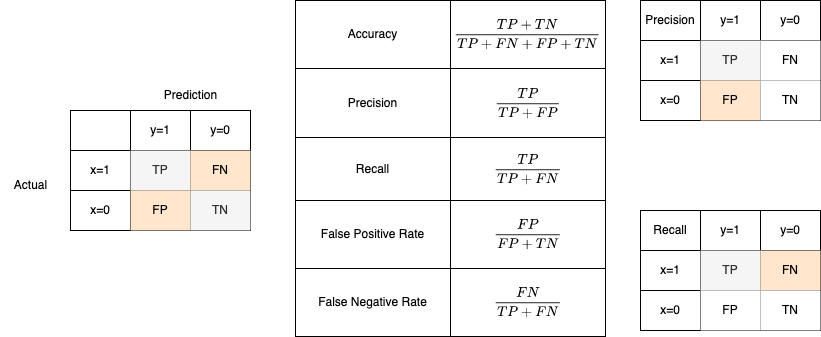

The diagram above was exported from draw.io. Its source (the exported page's mxGraphModel, read from the mxfile embedded in the PNG):
<mxGraphModel dx="1586" dy="501" grid="1" gridSize="10" guides="1" tooltips="1" connect="1" arrows="1" fold="1" page="1" pageScale="1" pageWidth="850" pageHeight="1100" math="1" shadow="0">
  <root>
    <mxCell id="0" />
    <mxCell id="1" parent="0" />
    <mxCell id="m_knfy_b1Vq_fMDusyPZ-1" value="" style="shape=table;startSize=0;container=1;collapsible=0;childLayout=tableLayout;" vertex="1" parent="1">
      <mxGeometry x="-90" y="340" width="180" height="120" as="geometry" />
    </mxCell>
    <mxCell id="m_knfy_b1Vq_fMDusyPZ-2" value="" style="shape=tableRow;horizontal=0;startSize=0;swimlaneHead=0;swimlaneBody=0;top=0;left=0;bottom=0;right=0;collapsible=0;dropTarget=0;fillColor=none;points=[[0,0.5],[1,0.5]];portConstraint=eastwest;" vertex="1" parent="m_knfy_b1Vq_fMDusyPZ-1">
      <mxGeometry width="180" height="40" as="geometry" />
    </mxCell>
    <mxCell id="m_knfy_b1Vq_fMDusyPZ-3" value="" style="shape=partialRectangle;html=1;whiteSpace=wrap;connectable=0;overflow=hidden;fillColor=none;top=0;left=0;bottom=0;right=0;pointerEvents=1;" vertex="1" parent="m_knfy_b1Vq_fMDusyPZ-2">
      <mxGeometry width="60" height="40" as="geometry">
        <mxRectangle width="60" height="40" as="alternateBounds" />
      </mxGeometry>
    </mxCell>
    <mxCell id="m_knfy_b1Vq_fMDusyPZ-4" value="y=1" style="shape=partialRectangle;html=1;whiteSpace=wrap;connectable=0;overflow=hidden;fillColor=none;top=0;left=0;bottom=0;right=0;pointerEvents=1;" vertex="1" parent="m_knfy_b1Vq_fMDusyPZ-2">
      <mxGeometry x="60" width="60" height="40" as="geometry">
        <mxRectangle width="60" height="40" as="alternateBounds" />
      </mxGeometry>
    </mxCell>
    <mxCell id="m_knfy_b1Vq_fMDusyPZ-5" value="y=0" style="shape=partialRectangle;html=1;whiteSpace=wrap;connectable=0;overflow=hidden;fillColor=none;top=0;left=0;bottom=0;right=0;pointerEvents=1;" vertex="1" parent="m_knfy_b1Vq_fMDusyPZ-2">
      <mxGeometry x="120" width="60" height="40" as="geometry">
        <mxRectangle width="60" height="40" as="alternateBounds" />
      </mxGeometry>
    </mxCell>
    <mxCell id="m_knfy_b1Vq_fMDusyPZ-6" value="" style="shape=tableRow;horizontal=0;startSize=0;swimlaneHead=0;swimlaneBody=0;top=0;left=0;bottom=0;right=0;collapsible=0;dropTarget=0;fillColor=none;points=[[0,0.5],[1,0.5]];portConstraint=eastwest;" vertex="1" parent="m_knfy_b1Vq_fMDusyPZ-1">
      <mxGeometry y="40" width="180" height="40" as="geometry" />
    </mxCell>
    <mxCell id="m_knfy_b1Vq_fMDusyPZ-7" value="x=1" style="shape=partialRectangle;html=1;whiteSpace=wrap;connectable=0;overflow=hidden;fillColor=none;top=0;left=0;bottom=0;right=0;pointerEvents=1;" vertex="1" parent="m_knfy_b1Vq_fMDusyPZ-6">
      <mxGeometry width="60" height="40" as="geometry">
        <mxRectangle width="60" height="40" as="alternateBounds" />
      </mxGeometry>
    </mxCell>
    <mxCell id="m_knfy_b1Vq_fMDusyPZ-8" value="TP" style="shape=partialRectangle;html=1;whiteSpace=wrap;connectable=0;overflow=hidden;fillColor=#f5f5f5;top=0;left=0;bottom=0;right=0;pointerEvents=1;fontColor=#333333;strokeColor=#666666;" vertex="1" parent="m_knfy_b1Vq_fMDusyPZ-6">
      <mxGeometry x="60" width="60" height="40" as="geometry">
        <mxRectangle width="60" height="40" as="alternateBounds" />
      </mxGeometry>
    </mxCell>
    <mxCell id="m_knfy_b1Vq_fMDusyPZ-9" value="FN" style="shape=partialRectangle;html=1;whiteSpace=wrap;connectable=0;overflow=hidden;fillColor=#ffe6cc;top=0;left=0;bottom=0;right=0;pointerEvents=1;strokeColor=#d79b00;" vertex="1" parent="m_knfy_b1Vq_fMDusyPZ-6">
      <mxGeometry x="120" width="60" height="40" as="geometry">
        <mxRectangle width="60" height="40" as="alternateBounds" />
      </mxGeometry>
    </mxCell>
    <mxCell id="m_knfy_b1Vq_fMDusyPZ-10" value="" style="shape=tableRow;horizontal=0;startSize=0;swimlaneHead=0;swimlaneBody=0;top=0;left=0;bottom=0;right=0;collapsible=0;dropTarget=0;fillColor=none;points=[[0,0.5],[1,0.5]];portConstraint=eastwest;" vertex="1" parent="m_knfy_b1Vq_fMDusyPZ-1">
      <mxGeometry y="80" width="180" height="40" as="geometry" />
    </mxCell>
    <mxCell id="m_knfy_b1Vq_fMDusyPZ-11" value="x=0" style="shape=partialRectangle;html=1;whiteSpace=wrap;connectable=0;overflow=hidden;fillColor=none;top=0;left=0;bottom=0;right=0;pointerEvents=1;" vertex="1" parent="m_knfy_b1Vq_fMDusyPZ-10">
      <mxGeometry width="60" height="40" as="geometry">
        <mxRectangle width="60" height="40" as="alternateBounds" />
      </mxGeometry>
    </mxCell>
    <mxCell id="m_knfy_b1Vq_fMDusyPZ-12" value="FP" style="shape=partialRectangle;html=1;whiteSpace=wrap;connectable=0;overflow=hidden;fillColor=#ffe6cc;top=0;left=0;bottom=0;right=0;pointerEvents=1;strokeColor=#d79b00;" vertex="1" parent="m_knfy_b1Vq_fMDusyPZ-10">
      <mxGeometry x="60" width="60" height="40" as="geometry">
        <mxRectangle width="60" height="40" as="alternateBounds" />
      </mxGeometry>
    </mxCell>
    <mxCell id="m_knfy_b1Vq_fMDusyPZ-13" value="TN" style="shape=partialRectangle;html=1;whiteSpace=wrap;connectable=0;overflow=hidden;fillColor=#f5f5f5;top=0;left=0;bottom=0;right=0;pointerEvents=1;fontColor=#333333;strokeColor=#666666;" vertex="1" parent="m_knfy_b1Vq_fMDusyPZ-10">
      <mxGeometry x="120" width="60" height="40" as="geometry">
        <mxRectangle width="60" height="40" as="alternateBounds" />
      </mxGeometry>
    </mxCell>
    <mxCell id="m_knfy_b1Vq_fMDusyPZ-14" value="Prediction" style="text;html=1;align=center;verticalAlign=middle;resizable=0;points=[];autosize=1;strokeColor=none;fillColor=none;" vertex="1" parent="1">
      <mxGeometry x="-10" y="310" width="80" height="30" as="geometry" />
    </mxCell>
    <mxCell id="m_knfy_b1Vq_fMDusyPZ-15" value="Actual" style="text;html=1;align=center;verticalAlign=middle;resizable=0;points=[];autosize=1;strokeColor=none;fillColor=none;" vertex="1" parent="1">
      <mxGeometry x="-160" y="400" width="60" height="30" as="geometry" />
    </mxCell>
    <mxCell id="m_knfy_b1Vq_fMDusyPZ-16" value="" style="shape=table;startSize=0;container=1;collapsible=0;childLayout=tableLayout;" vertex="1" parent="1">
      <mxGeometry x="135" y="230" width="310" height="336" as="geometry" />
    </mxCell>
    <mxCell id="m_knfy_b1Vq_fMDusyPZ-17" value="" style="shape=tableRow;horizontal=0;startSize=0;swimlaneHead=0;swimlaneBody=0;top=0;left=0;bottom=0;right=0;collapsible=0;dropTarget=0;fillColor=none;points=[[0,0.5],[1,0.5]];portConstraint=eastwest;" vertex="1" parent="m_knfy_b1Vq_fMDusyPZ-16">
      <mxGeometry width="310" height="68" as="geometry" />
    </mxCell>
    <mxCell id="m_knfy_b1Vq_fMDusyPZ-18" value="Accuracy" style="shape=partialRectangle;html=1;whiteSpace=wrap;connectable=0;overflow=hidden;fillColor=none;top=0;left=0;bottom=0;right=0;pointerEvents=1;" vertex="1" parent="m_knfy_b1Vq_fMDusyPZ-17">
      <mxGeometry width="155" height="68" as="geometry">
        <mxRectangle width="155" height="68" as="alternateBounds" />
      </mxGeometry>
    </mxCell>
    <mxCell id="m_knfy_b1Vq_fMDusyPZ-19" value="&lt;div&gt;$$\frac{TP+TN}{TP+FN+FP+TN}$$&lt;/div&gt;" style="shape=partialRectangle;html=1;whiteSpace=wrap;connectable=0;overflow=hidden;fillColor=none;top=0;left=0;bottom=0;right=0;pointerEvents=1;" vertex="1" parent="m_knfy_b1Vq_fMDusyPZ-17">
      <mxGeometry x="155" width="155" height="68" as="geometry">
        <mxRectangle width="155" height="68" as="alternateBounds" />
      </mxGeometry>
    </mxCell>
    <mxCell id="m_knfy_b1Vq_fMDusyPZ-20" value="" style="shape=tableRow;horizontal=0;startSize=0;swimlaneHead=0;swimlaneBody=0;top=0;left=0;bottom=0;right=0;collapsible=0;dropTarget=0;fillColor=none;points=[[0,0.5],[1,0.5]];portConstraint=eastwest;" vertex="1" parent="m_knfy_b1Vq_fMDusyPZ-16">
      <mxGeometry y="68" width="310" height="69" as="geometry" />
    </mxCell>
    <mxCell id="m_knfy_b1Vq_fMDusyPZ-21" value="Precision" style="shape=partialRectangle;html=1;whiteSpace=wrap;connectable=0;overflow=hidden;fillColor=none;top=0;left=0;bottom=0;right=0;pointerEvents=1;" vertex="1" parent="m_knfy_b1Vq_fMDusyPZ-20">
      <mxGeometry width="155" height="69" as="geometry">
        <mxRectangle width="155" height="69" as="alternateBounds" />
      </mxGeometry>
    </mxCell>
    <mxCell id="m_knfy_b1Vq_fMDusyPZ-22" value="&lt;div&gt;$$\frac{TP}{TP+FP}$$&lt;/div&gt;" style="shape=partialRectangle;html=1;whiteSpace=wrap;connectable=0;overflow=hidden;fillColor=none;top=0;left=0;bottom=0;right=0;pointerEvents=1;" vertex="1" parent="m_knfy_b1Vq_fMDusyPZ-20">
      <mxGeometry x="155" width="155" height="69" as="geometry">
        <mxRectangle width="155" height="69" as="alternateBounds" />
      </mxGeometry>
    </mxCell>
    <mxCell id="m_knfy_b1Vq_fMDusyPZ-23" value="" style="shape=tableRow;horizontal=0;startSize=0;swimlaneHead=0;swimlaneBody=0;top=0;left=0;bottom=0;right=0;collapsible=0;dropTarget=0;fillColor=none;points=[[0,0.5],[1,0.5]];portConstraint=eastwest;" vertex="1" parent="m_knfy_b1Vq_fMDusyPZ-16">
      <mxGeometry y="137" width="310" height="63" as="geometry" />
    </mxCell>
    <mxCell id="m_knfy_b1Vq_fMDusyPZ-24" value="Recall" style="shape=partialRectangle;html=1;whiteSpace=wrap;connectable=0;overflow=hidden;fillColor=none;top=0;left=0;bottom=0;right=0;pointerEvents=1;" vertex="1" parent="m_knfy_b1Vq_fMDusyPZ-23">
      <mxGeometry width="155" height="63" as="geometry">
        <mxRectangle width="155" height="63" as="alternateBounds" />
      </mxGeometry>
    </mxCell>
    <mxCell id="m_knfy_b1Vq_fMDusyPZ-25" value="&lt;div&gt;$$\frac{TP}{TP+FN}$$&lt;/div&gt;" style="shape=partialRectangle;html=1;whiteSpace=wrap;connectable=0;overflow=hidden;fillColor=none;top=0;left=0;bottom=0;right=0;pointerEvents=1;" vertex="1" parent="m_knfy_b1Vq_fMDusyPZ-23">
      <mxGeometry x="155" width="155" height="63" as="geometry">
        <mxRectangle width="155" height="63" as="alternateBounds" />
      </mxGeometry>
    </mxCell>
    <mxCell id="m_knfy_b1Vq_fMDusyPZ-26" value="" style="shape=tableRow;horizontal=0;startSize=0;swimlaneHead=0;swimlaneBody=0;top=0;left=0;bottom=0;right=0;collapsible=0;dropTarget=0;fillColor=none;points=[[0,0.5],[1,0.5]];portConstraint=eastwest;" vertex="1" parent="m_knfy_b1Vq_fMDusyPZ-16">
      <mxGeometry y="200" width="310" height="68" as="geometry" />
    </mxCell>
    <mxCell id="m_knfy_b1Vq_fMDusyPZ-27" value="False Positive Rate" style="shape=partialRectangle;html=1;whiteSpace=wrap;connectable=0;overflow=hidden;fillColor=none;top=0;left=0;bottom=0;right=0;pointerEvents=1;" vertex="1" parent="m_knfy_b1Vq_fMDusyPZ-26">
      <mxGeometry width="155" height="68" as="geometry">
        <mxRectangle width="155" height="68" as="alternateBounds" />
      </mxGeometry>
    </mxCell>
    <mxCell id="m_knfy_b1Vq_fMDusyPZ-28" value="&lt;div&gt;$$\frac{FP}{FP+TN}$$&lt;/div&gt;" style="shape=partialRectangle;html=1;whiteSpace=wrap;connectable=0;overflow=hidden;fillColor=none;top=0;left=0;bottom=0;right=0;pointerEvents=1;" vertex="1" parent="m_knfy_b1Vq_fMDusyPZ-26">
      <mxGeometry x="155" width="155" height="68" as="geometry">
        <mxRectangle width="155" height="68" as="alternateBounds" />
      </mxGeometry>
    </mxCell>
    <mxCell id="m_knfy_b1Vq_fMDusyPZ-29" value="" style="shape=tableRow;horizontal=0;startSize=0;swimlaneHead=0;swimlaneBody=0;top=0;left=0;bottom=0;right=0;collapsible=0;dropTarget=0;fillColor=none;points=[[0,0.5],[1,0.5]];portConstraint=eastwest;" vertex="1" parent="m_knfy_b1Vq_fMDusyPZ-16">
      <mxGeometry y="268" width="310" height="68" as="geometry" />
    </mxCell>
    <mxCell id="m_knfy_b1Vq_fMDusyPZ-30" value="False Negative Rate" style="shape=partialRectangle;html=1;whiteSpace=wrap;connectable=0;overflow=hidden;fillColor=none;top=0;left=0;bottom=0;right=0;pointerEvents=1;" vertex="1" parent="m_knfy_b1Vq_fMDusyPZ-29">
      <mxGeometry width="155" height="68" as="geometry">
        <mxRectangle width="155" height="68" as="alternateBounds" />
      </mxGeometry>
    </mxCell>
    <mxCell id="m_knfy_b1Vq_fMDusyPZ-31" value="&lt;div&gt;$$\frac{FN}{TP+FN}$$&lt;/div&gt;" style="shape=partialRectangle;html=1;whiteSpace=wrap;connectable=0;overflow=hidden;fillColor=none;top=0;left=0;bottom=0;right=0;pointerEvents=1;" vertex="1" parent="m_knfy_b1Vq_fMDusyPZ-29">
      <mxGeometry x="155" width="155" height="68" as="geometry">
        <mxRectangle width="155" height="68" as="alternateBounds" />
      </mxGeometry>
    </mxCell>
    <mxCell id="m_knfy_b1Vq_fMDusyPZ-52" value="" style="shape=table;startSize=0;container=1;collapsible=0;childLayout=tableLayout;" vertex="1" parent="1">
      <mxGeometry x="480" y="230" width="180" height="120" as="geometry" />
    </mxCell>
    <mxCell id="m_knfy_b1Vq_fMDusyPZ-53" value="" style="shape=tableRow;horizontal=0;startSize=0;swimlaneHead=0;swimlaneBody=0;top=0;left=0;bottom=0;right=0;collapsible=0;dropTarget=0;fillColor=none;points=[[0,0.5],[1,0.5]];portConstraint=eastwest;" vertex="1" parent="m_knfy_b1Vq_fMDusyPZ-52">
      <mxGeometry width="180" height="40" as="geometry" />
    </mxCell>
    <mxCell id="m_knfy_b1Vq_fMDusyPZ-54" value="Precision" style="shape=partialRectangle;html=1;whiteSpace=wrap;connectable=0;overflow=hidden;fillColor=none;top=0;left=0;bottom=0;right=0;pointerEvents=1;" vertex="1" parent="m_knfy_b1Vq_fMDusyPZ-53">
      <mxGeometry width="60" height="40" as="geometry">
        <mxRectangle width="60" height="40" as="alternateBounds" />
      </mxGeometry>
    </mxCell>
    <mxCell id="m_knfy_b1Vq_fMDusyPZ-55" value="y=1" style="shape=partialRectangle;html=1;whiteSpace=wrap;connectable=0;overflow=hidden;fillColor=none;top=0;left=0;bottom=0;right=0;pointerEvents=1;" vertex="1" parent="m_knfy_b1Vq_fMDusyPZ-53">
      <mxGeometry x="60" width="60" height="40" as="geometry">
        <mxRectangle width="60" height="40" as="alternateBounds" />
      </mxGeometry>
    </mxCell>
    <mxCell id="m_knfy_b1Vq_fMDusyPZ-56" value="y=0" style="shape=partialRectangle;html=1;whiteSpace=wrap;connectable=0;overflow=hidden;fillColor=none;top=0;left=0;bottom=0;right=0;pointerEvents=1;" vertex="1" parent="m_knfy_b1Vq_fMDusyPZ-53">
      <mxGeometry x="120" width="60" height="40" as="geometry">
        <mxRectangle width="60" height="40" as="alternateBounds" />
      </mxGeometry>
    </mxCell>
    <mxCell id="m_knfy_b1Vq_fMDusyPZ-57" value="" style="shape=tableRow;horizontal=0;startSize=0;swimlaneHead=0;swimlaneBody=0;top=0;left=0;bottom=0;right=0;collapsible=0;dropTarget=0;fillColor=none;points=[[0,0.5],[1,0.5]];portConstraint=eastwest;" vertex="1" parent="m_knfy_b1Vq_fMDusyPZ-52">
      <mxGeometry y="40" width="180" height="40" as="geometry" />
    </mxCell>
    <mxCell id="m_knfy_b1Vq_fMDusyPZ-58" value="x=1" style="shape=partialRectangle;html=1;whiteSpace=wrap;connectable=0;overflow=hidden;fillColor=none;top=0;left=0;bottom=0;right=0;pointerEvents=1;" vertex="1" parent="m_knfy_b1Vq_fMDusyPZ-57">
      <mxGeometry width="60" height="40" as="geometry">
        <mxRectangle width="60" height="40" as="alternateBounds" />
      </mxGeometry>
    </mxCell>
    <mxCell id="m_knfy_b1Vq_fMDusyPZ-59" value="TP" style="shape=partialRectangle;html=1;whiteSpace=wrap;connectable=0;overflow=hidden;fillColor=#f5f5f5;top=0;left=0;bottom=0;right=0;pointerEvents=1;fontColor=#333333;strokeColor=#666666;" vertex="1" parent="m_knfy_b1Vq_fMDusyPZ-57">
      <mxGeometry x="60" width="60" height="40" as="geometry">
        <mxRectangle width="60" height="40" as="alternateBounds" />
      </mxGeometry>
    </mxCell>
    <mxCell id="m_knfy_b1Vq_fMDusyPZ-60" value="FN" style="shape=partialRectangle;html=1;whiteSpace=wrap;connectable=0;overflow=hidden;top=0;left=0;bottom=0;right=0;pointerEvents=1;" vertex="1" parent="m_knfy_b1Vq_fMDusyPZ-57">
      <mxGeometry x="120" width="60" height="40" as="geometry">
        <mxRectangle width="60" height="40" as="alternateBounds" />
      </mxGeometry>
    </mxCell>
    <mxCell id="m_knfy_b1Vq_fMDusyPZ-61" value="" style="shape=tableRow;horizontal=0;startSize=0;swimlaneHead=0;swimlaneBody=0;top=0;left=0;bottom=0;right=0;collapsible=0;dropTarget=0;fillColor=none;points=[[0,0.5],[1,0.5]];portConstraint=eastwest;" vertex="1" parent="m_knfy_b1Vq_fMDusyPZ-52">
      <mxGeometry y="80" width="180" height="40" as="geometry" />
    </mxCell>
    <mxCell id="m_knfy_b1Vq_fMDusyPZ-62" value="x=0" style="shape=partialRectangle;html=1;whiteSpace=wrap;connectable=0;overflow=hidden;fillColor=none;top=0;left=0;bottom=0;right=0;pointerEvents=1;" vertex="1" parent="m_knfy_b1Vq_fMDusyPZ-61">
      <mxGeometry width="60" height="40" as="geometry">
        <mxRectangle width="60" height="40" as="alternateBounds" />
      </mxGeometry>
    </mxCell>
    <mxCell id="m_knfy_b1Vq_fMDusyPZ-63" value="FP" style="shape=partialRectangle;html=1;whiteSpace=wrap;connectable=0;overflow=hidden;fillColor=#ffe6cc;top=0;left=0;bottom=0;right=0;pointerEvents=1;strokeColor=#d79b00;" vertex="1" parent="m_knfy_b1Vq_fMDusyPZ-61">
      <mxGeometry x="60" width="60" height="40" as="geometry">
        <mxRectangle width="60" height="40" as="alternateBounds" />
      </mxGeometry>
    </mxCell>
    <mxCell id="m_knfy_b1Vq_fMDusyPZ-64" value="TN" style="shape=partialRectangle;html=1;whiteSpace=wrap;connectable=0;overflow=hidden;top=0;left=0;bottom=0;right=0;pointerEvents=1;" vertex="1" parent="m_knfy_b1Vq_fMDusyPZ-61">
      <mxGeometry x="120" width="60" height="40" as="geometry">
        <mxRectangle width="60" height="40" as="alternateBounds" />
      </mxGeometry>
    </mxCell>
    <mxCell id="m_knfy_b1Vq_fMDusyPZ-67" value="" style="shape=table;startSize=0;container=1;collapsible=0;childLayout=tableLayout;" vertex="1" parent="1">
      <mxGeometry x="480" y="440" width="180" height="120" as="geometry" />
    </mxCell>
    <mxCell id="m_knfy_b1Vq_fMDusyPZ-68" value="" style="shape=tableRow;horizontal=0;startSize=0;swimlaneHead=0;swimlaneBody=0;top=0;left=0;bottom=0;right=0;collapsible=0;dropTarget=0;fillColor=none;points=[[0,0.5],[1,0.5]];portConstraint=eastwest;" vertex="1" parent="m_knfy_b1Vq_fMDusyPZ-67">
      <mxGeometry width="180" height="40" as="geometry" />
    </mxCell>
    <mxCell id="m_knfy_b1Vq_fMDusyPZ-69" value="Recall" style="shape=partialRectangle;html=1;whiteSpace=wrap;connectable=0;overflow=hidden;fillColor=none;top=0;left=0;bottom=0;right=0;pointerEvents=1;" vertex="1" parent="m_knfy_b1Vq_fMDusyPZ-68">
      <mxGeometry width="60" height="40" as="geometry">
        <mxRectangle width="60" height="40" as="alternateBounds" />
      </mxGeometry>
    </mxCell>
    <mxCell id="m_knfy_b1Vq_fMDusyPZ-70" value="y=1" style="shape=partialRectangle;html=1;whiteSpace=wrap;connectable=0;overflow=hidden;fillColor=none;top=0;left=0;bottom=0;right=0;pointerEvents=1;" vertex="1" parent="m_knfy_b1Vq_fMDusyPZ-68">
      <mxGeometry x="60" width="60" height="40" as="geometry">
        <mxRectangle width="60" height="40" as="alternateBounds" />
      </mxGeometry>
    </mxCell>
    <mxCell id="m_knfy_b1Vq_fMDusyPZ-71" value="y=0" style="shape=partialRectangle;html=1;whiteSpace=wrap;connectable=0;overflow=hidden;fillColor=none;top=0;left=0;bottom=0;right=0;pointerEvents=1;" vertex="1" parent="m_knfy_b1Vq_fMDusyPZ-68">
      <mxGeometry x="120" width="60" height="40" as="geometry">
        <mxRectangle width="60" height="40" as="alternateBounds" />
      </mxGeometry>
    </mxCell>
    <mxCell id="m_knfy_b1Vq_fMDusyPZ-72" value="" style="shape=tableRow;horizontal=0;startSize=0;swimlaneHead=0;swimlaneBody=0;top=0;left=0;bottom=0;right=0;collapsible=0;dropTarget=0;fillColor=none;points=[[0,0.5],[1,0.5]];portConstraint=eastwest;" vertex="1" parent="m_knfy_b1Vq_fMDusyPZ-67">
      <mxGeometry y="40" width="180" height="40" as="geometry" />
    </mxCell>
    <mxCell id="m_knfy_b1Vq_fMDusyPZ-73" value="x=1" style="shape=partialRectangle;html=1;whiteSpace=wrap;connectable=0;overflow=hidden;fillColor=none;top=0;left=0;bottom=0;right=0;pointerEvents=1;" vertex="1" parent="m_knfy_b1Vq_fMDusyPZ-72">
      <mxGeometry width="60" height="40" as="geometry">
        <mxRectangle width="60" height="40" as="alternateBounds" />
      </mxGeometry>
    </mxCell>
    <mxCell id="m_knfy_b1Vq_fMDusyPZ-74" value="TP" style="shape=partialRectangle;html=1;whiteSpace=wrap;connectable=0;overflow=hidden;fillColor=#f5f5f5;top=0;left=0;bottom=0;right=0;pointerEvents=1;fontColor=#333333;strokeColor=#666666;" vertex="1" parent="m_knfy_b1Vq_fMDusyPZ-72">
      <mxGeometry x="60" width="60" height="40" as="geometry">
        <mxRectangle width="60" height="40" as="alternateBounds" />
      </mxGeometry>
    </mxCell>
    <mxCell id="m_knfy_b1Vq_fMDusyPZ-75" value="FN" style="shape=partialRectangle;html=1;whiteSpace=wrap;connectable=0;overflow=hidden;fillColor=#ffe6cc;top=0;left=0;bottom=0;right=0;pointerEvents=1;strokeColor=#d79b00;" vertex="1" parent="m_knfy_b1Vq_fMDusyPZ-72">
      <mxGeometry x="120" width="60" height="40" as="geometry">
        <mxRectangle width="60" height="40" as="alternateBounds" />
      </mxGeometry>
    </mxCell>
    <mxCell id="m_knfy_b1Vq_fMDusyPZ-76" value="" style="shape=tableRow;horizontal=0;startSize=0;swimlaneHead=0;swimlaneBody=0;top=0;left=0;bottom=0;right=0;collapsible=0;dropTarget=0;fillColor=none;points=[[0,0.5],[1,0.5]];portConstraint=eastwest;" vertex="1" parent="m_knfy_b1Vq_fMDusyPZ-67">
      <mxGeometry y="80" width="180" height="40" as="geometry" />
    </mxCell>
    <mxCell id="m_knfy_b1Vq_fMDusyPZ-77" value="x=0" style="shape=partialRectangle;html=1;whiteSpace=wrap;connectable=0;overflow=hidden;fillColor=none;top=0;left=0;bottom=0;right=0;pointerEvents=1;" vertex="1" parent="m_knfy_b1Vq_fMDusyPZ-76">
      <mxGeometry width="60" height="40" as="geometry">
        <mxRectangle width="60" height="40" as="alternateBounds" />
      </mxGeometry>
    </mxCell>
    <mxCell id="m_knfy_b1Vq_fMDusyPZ-78" value="FP" style="shape=partialRectangle;html=1;whiteSpace=wrap;connectable=0;overflow=hidden;top=0;left=0;bottom=0;right=0;pointerEvents=1;" vertex="1" parent="m_knfy_b1Vq_fMDusyPZ-76">
      <mxGeometry x="60" width="60" height="40" as="geometry">
        <mxRectangle width="60" height="40" as="alternateBounds" />
      </mxGeometry>
    </mxCell>
    <mxCell id="m_knfy_b1Vq_fMDusyPZ-79" value="TN" style="shape=partialRectangle;html=1;whiteSpace=wrap;connectable=0;overflow=hidden;top=0;left=0;bottom=0;right=0;pointerEvents=1;" vertex="1" parent="m_knfy_b1Vq_fMDusyPZ-76">
      <mxGeometry x="120" width="60" height="40" as="geometry">
        <mxRectangle width="60" height="40" as="alternateBounds" />
      </mxGeometry>
    </mxCell>
  </root>
</mxGraphModel>